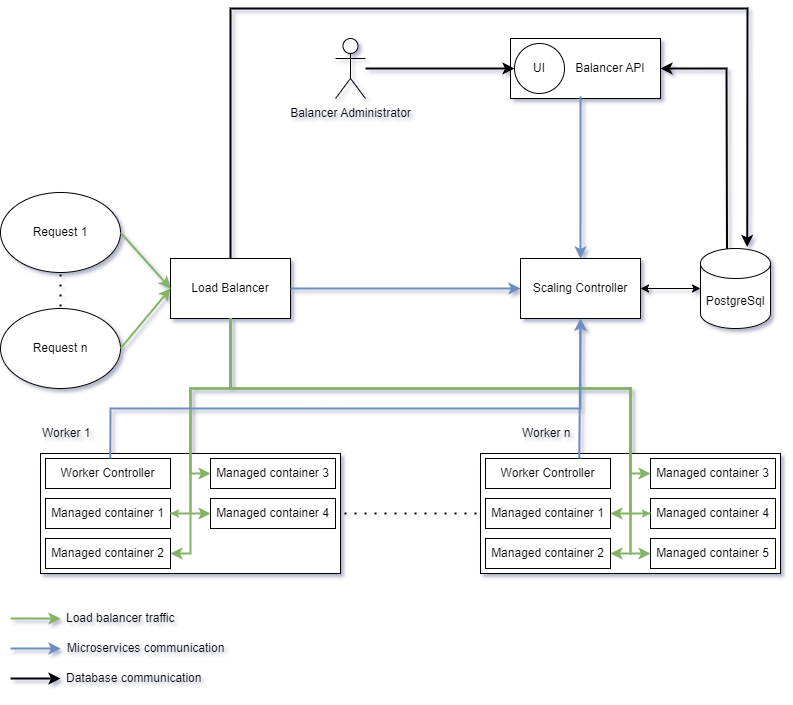

The diagram above was exported from draw.io. Its source (the exported page's mxGraphModel, read from the mxfile embedded in the PNG):
<mxGraphModel dx="1012" dy="591" grid="1" gridSize="10" guides="1" tooltips="1" connect="1" arrows="1" fold="1" page="1" pageScale="1" pageWidth="850" pageHeight="1100" math="0" shadow="1">
  <root>
    <mxCell id="0" />
    <mxCell id="1" parent="0" />
    <mxCell id="knGnKSw78JdQFl1_DNy8-3" value="Load Balancer" style="rounded=0;whiteSpace=wrap;html=1;" parent="1" vertex="1">
      <mxGeometry x="230" y="350" width="120" height="60" as="geometry" />
    </mxCell>
    <mxCell id="knGnKSw78JdQFl1_DNy8-4" value="PostgreSql" style="shape=cylinder3;whiteSpace=wrap;html=1;boundedLbl=1;backgroundOutline=1;size=15;rounded=0;" parent="1" vertex="1">
      <mxGeometry x="760" y="340" width="70" height="80" as="geometry" />
    </mxCell>
    <mxCell id="knGnKSw78JdQFl1_DNy8-5" value="" style="rounded=0;whiteSpace=wrap;html=1;align=left;" parent="1" vertex="1">
      <mxGeometry x="100" y="545" width="300" height="120" as="geometry" />
    </mxCell>
    <mxCell id="knGnKSw78JdQFl1_DNy8-6" value="Worker 1" style="text;html=1;strokeColor=none;fillColor=none;align=left;verticalAlign=middle;whiteSpace=wrap;rounded=0;" parent="1" vertex="1">
      <mxGeometry x="100" y="510" width="60" height="30" as="geometry" />
    </mxCell>
    <mxCell id="knGnKSw78JdQFl1_DNy8-7" value="Worker Controller" style="rounded=0;whiteSpace=wrap;html=1;" parent="1" vertex="1">
      <mxGeometry x="105" y="550" width="125" height="30" as="geometry" />
    </mxCell>
    <mxCell id="knGnKSw78JdQFl1_DNy8-8" value="Managed container 1" style="rounded=0;whiteSpace=wrap;html=1;" parent="1" vertex="1">
      <mxGeometry x="105" y="590" width="125" height="30" as="geometry" />
    </mxCell>
    <mxCell id="knGnKSw78JdQFl1_DNy8-9" value="Managed container 2" style="rounded=0;whiteSpace=wrap;html=1;" parent="1" vertex="1">
      <mxGeometry x="105" y="630" width="125" height="30" as="geometry" />
    </mxCell>
    <mxCell id="knGnKSw78JdQFl1_DNy8-10" value="Managed container 3" style="rounded=0;whiteSpace=wrap;html=1;" parent="1" vertex="1">
      <mxGeometry x="270" y="550" width="125" height="30" as="geometry" />
    </mxCell>
    <mxCell id="knGnKSw78JdQFl1_DNy8-11" value="Managed container 4" style="rounded=0;whiteSpace=wrap;html=1;" parent="1" vertex="1">
      <mxGeometry x="270" y="590" width="125" height="30" as="geometry" />
    </mxCell>
    <mxCell id="knGnKSw78JdQFl1_DNy8-12" value="" style="rounded=0;whiteSpace=wrap;html=1;align=left;" parent="1" vertex="1">
      <mxGeometry x="540" y="545" width="300" height="120" as="geometry" />
    </mxCell>
    <mxCell id="knGnKSw78JdQFl1_DNy8-13" value="Worker n" style="text;html=1;strokeColor=none;fillColor=none;align=left;verticalAlign=middle;whiteSpace=wrap;rounded=0;" parent="1" vertex="1">
      <mxGeometry x="580" y="510" width="60" height="30" as="geometry" />
    </mxCell>
    <mxCell id="knGnKSw78JdQFl1_DNy8-14" value="Worker Controller" style="rounded=0;whiteSpace=wrap;html=1;" parent="1" vertex="1">
      <mxGeometry x="545" y="550" width="125" height="30" as="geometry" />
    </mxCell>
    <mxCell id="knGnKSw78JdQFl1_DNy8-15" value="Managed container 1" style="rounded=0;whiteSpace=wrap;html=1;" parent="1" vertex="1">
      <mxGeometry x="545" y="590" width="125" height="30" as="geometry" />
    </mxCell>
    <mxCell id="knGnKSw78JdQFl1_DNy8-16" value="Managed container 2" style="rounded=0;whiteSpace=wrap;html=1;" parent="1" vertex="1">
      <mxGeometry x="545" y="630" width="125" height="30" as="geometry" />
    </mxCell>
    <mxCell id="knGnKSw78JdQFl1_DNy8-17" value="Managed container 3" style="rounded=0;whiteSpace=wrap;html=1;" parent="1" vertex="1">
      <mxGeometry x="710" y="550" width="125" height="30" as="geometry" />
    </mxCell>
    <mxCell id="knGnKSw78JdQFl1_DNy8-18" value="Managed container 4" style="rounded=0;whiteSpace=wrap;html=1;" parent="1" vertex="1">
      <mxGeometry x="710" y="590" width="125" height="30" as="geometry" />
    </mxCell>
    <mxCell id="knGnKSw78JdQFl1_DNy8-19" value="Managed container 5" style="rounded=0;whiteSpace=wrap;html=1;" parent="1" vertex="1">
      <mxGeometry x="710" y="630" width="125" height="30" as="geometry" />
    </mxCell>
    <mxCell id="knGnKSw78JdQFl1_DNy8-24" value="" style="endArrow=none;dashed=1;html=1;dashPattern=1 4;strokeWidth=2;rounded=0;entryX=0;entryY=0.5;entryDx=0;entryDy=0;" parent="1" target="knGnKSw78JdQFl1_DNy8-12" edge="1">
      <mxGeometry width="50" height="50" relative="1" as="geometry">
        <mxPoint x="404" y="605" as="sourcePoint" />
        <mxPoint x="560" y="610" as="targetPoint" />
      </mxGeometry>
    </mxCell>
    <mxCell id="Y7V88AtCgE-KLZqyX0Jm-5" value="Request n" style="ellipse;whiteSpace=wrap;html=1;rounded=0;" parent="1" vertex="1">
      <mxGeometry x="60" y="400" width="120" height="80" as="geometry" />
    </mxCell>
    <mxCell id="Y7V88AtCgE-KLZqyX0Jm-4" value="Request 1" style="ellipse;whiteSpace=wrap;html=1;rounded=0;" parent="1" vertex="1">
      <mxGeometry x="60" y="284" width="120" height="80" as="geometry" />
    </mxCell>
    <mxCell id="Y7V88AtCgE-KLZqyX0Jm-7" value="" style="endArrow=classic;html=1;rounded=0;exitX=1;exitY=0.5;exitDx=0;exitDy=0;entryX=0;entryY=0.5;entryDx=0;entryDy=0;fillColor=#d5e8d4;strokeColor=#82b366;strokeWidth=2;" parent="1" source="Y7V88AtCgE-KLZqyX0Jm-4" target="knGnKSw78JdQFl1_DNy8-3" edge="1">
      <mxGeometry width="50" height="50" relative="1" as="geometry">
        <mxPoint x="440" y="450" as="sourcePoint" />
        <mxPoint x="490" y="400" as="targetPoint" />
      </mxGeometry>
    </mxCell>
    <mxCell id="Y7V88AtCgE-KLZqyX0Jm-8" value="" style="endArrow=classic;html=1;rounded=0;exitX=0.5;exitY=1;exitDx=0;exitDy=0;entryX=1;entryY=0.5;entryDx=0;entryDy=0;fillColor=#d5e8d4;strokeColor=#82b366;strokeWidth=2;" parent="1" source="knGnKSw78JdQFl1_DNy8-3" target="knGnKSw78JdQFl1_DNy8-16" edge="1">
      <mxGeometry width="50" height="50" relative="1" as="geometry">
        <mxPoint x="470" y="440" as="sourcePoint" />
        <mxPoint x="720" y="500" as="targetPoint" />
        <Array as="points">
          <mxPoint x="290" y="480" />
          <mxPoint x="690" y="480" />
          <mxPoint x="690" y="645" />
        </Array>
      </mxGeometry>
    </mxCell>
    <mxCell id="Y7V88AtCgE-KLZqyX0Jm-9" value="" style="endArrow=classic;html=1;rounded=0;entryX=0;entryY=0.5;entryDx=0;entryDy=0;fillColor=#d5e8d4;strokeColor=#82b366;strokeWidth=2;" parent="1" target="knGnKSw78JdQFl1_DNy8-19" edge="1">
      <mxGeometry width="50" height="50" relative="1" as="geometry">
        <mxPoint x="290" y="410" as="sourcePoint" />
        <mxPoint x="700" y="655" as="targetPoint" />
        <Array as="points">
          <mxPoint x="290" y="480" />
          <mxPoint x="690" y="480" />
          <mxPoint x="690" y="645" />
          <mxPoint x="710" y="645" />
        </Array>
      </mxGeometry>
    </mxCell>
    <mxCell id="Y7V88AtCgE-KLZqyX0Jm-10" value="" style="endArrow=classic;html=1;rounded=0;exitX=0.5;exitY=1;exitDx=0;exitDy=0;entryX=0;entryY=0.5;entryDx=0;entryDy=0;fillColor=#d5e8d4;strokeColor=#82b366;" parent="1" source="knGnKSw78JdQFl1_DNy8-3" target="knGnKSw78JdQFl1_DNy8-18" edge="1">
      <mxGeometry width="50" height="50" relative="1" as="geometry">
        <mxPoint x="472" y="430" as="sourcePoint" />
        <mxPoint x="740" y="655" as="targetPoint" />
        <Array as="points">
          <mxPoint x="290" y="480" />
          <mxPoint x="690" y="480" />
          <mxPoint x="690" y="605" />
          <mxPoint x="710" y="605" />
        </Array>
      </mxGeometry>
    </mxCell>
    <mxCell id="Y7V88AtCgE-KLZqyX0Jm-11" value="" style="endArrow=classic;html=1;rounded=0;exitX=0.5;exitY=1;exitDx=0;exitDy=0;entryX=1;entryY=0.5;entryDx=0;entryDy=0;fillColor=#d5e8d4;strokeColor=#82b366;strokeWidth=2;" parent="1" source="knGnKSw78JdQFl1_DNy8-3" target="knGnKSw78JdQFl1_DNy8-15" edge="1">
      <mxGeometry width="50" height="50" relative="1" as="geometry">
        <mxPoint x="472" y="430" as="sourcePoint" />
        <mxPoint x="740" y="615" as="targetPoint" />
        <Array as="points">
          <mxPoint x="290" y="480" />
          <mxPoint x="690" y="480" />
          <mxPoint x="690" y="605" />
          <mxPoint x="710" y="605" />
        </Array>
      </mxGeometry>
    </mxCell>
    <mxCell id="Y7V88AtCgE-KLZqyX0Jm-12" value="" style="endArrow=classic;html=1;rounded=0;exitX=0.5;exitY=1;exitDx=0;exitDy=0;entryX=0;entryY=0.5;entryDx=0;entryDy=0;fillColor=#d5e8d4;strokeColor=#82b366;strokeWidth=2;" parent="1" source="knGnKSw78JdQFl1_DNy8-3" target="knGnKSw78JdQFl1_DNy8-17" edge="1">
      <mxGeometry width="50" height="50" relative="1" as="geometry">
        <mxPoint x="482" y="440" as="sourcePoint" />
        <mxPoint x="700" y="615" as="targetPoint" />
        <Array as="points">
          <mxPoint x="290" y="480" />
          <mxPoint x="690" y="480" />
          <mxPoint x="690" y="565" />
          <mxPoint x="710" y="565" />
        </Array>
      </mxGeometry>
    </mxCell>
    <mxCell id="Y7V88AtCgE-KLZqyX0Jm-13" value="" style="endArrow=classic;html=1;rounded=0;entryX=1;entryY=0.5;entryDx=0;entryDy=0;fillColor=#d5e8d4;strokeColor=#82b366;strokeWidth=2;" parent="1" target="knGnKSw78JdQFl1_DNy8-9" edge="1">
      <mxGeometry width="50" height="50" relative="1" as="geometry">
        <mxPoint x="290" y="410" as="sourcePoint" />
        <mxPoint x="300" y="450" as="targetPoint" />
        <Array as="points">
          <mxPoint x="290" y="480" />
          <mxPoint x="250" y="480" />
          <mxPoint x="250" y="645" />
          <mxPoint x="230" y="645" />
        </Array>
      </mxGeometry>
    </mxCell>
    <mxCell id="Y7V88AtCgE-KLZqyX0Jm-14" value="" style="endArrow=classic;html=1;rounded=0;exitX=0.5;exitY=1;exitDx=0;exitDy=0;entryX=1;entryY=0.5;entryDx=0;entryDy=0;fillColor=#d5e8d4;strokeColor=#82b366;" parent="1" source="knGnKSw78JdQFl1_DNy8-3" target="knGnKSw78JdQFl1_DNy8-8" edge="1">
      <mxGeometry width="50" height="50" relative="1" as="geometry">
        <mxPoint x="472" y="430" as="sourcePoint" />
        <mxPoint x="220" y="655" as="targetPoint" />
        <Array as="points">
          <mxPoint x="290" y="480" />
          <mxPoint x="250" y="480" />
          <mxPoint x="250" y="605" />
          <mxPoint x="230" y="605" />
        </Array>
      </mxGeometry>
    </mxCell>
    <mxCell id="Y7V88AtCgE-KLZqyX0Jm-15" value="" style="endArrow=classic;html=1;rounded=0;exitX=0.5;exitY=1;exitDx=0;exitDy=0;entryX=0;entryY=0.5;entryDx=0;entryDy=0;fillColor=#d5e8d4;strokeColor=#82b366;strokeWidth=2;" parent="1" source="knGnKSw78JdQFl1_DNy8-3" target="knGnKSw78JdQFl1_DNy8-11" edge="1">
      <mxGeometry width="50" height="50" relative="1" as="geometry">
        <mxPoint x="482" y="440" as="sourcePoint" />
        <mxPoint x="220" y="615" as="targetPoint" />
        <Array as="points">
          <mxPoint x="290" y="480" />
          <mxPoint x="250" y="480" />
          <mxPoint x="250" y="605" />
          <mxPoint x="230" y="605" />
        </Array>
      </mxGeometry>
    </mxCell>
    <mxCell id="Y7V88AtCgE-KLZqyX0Jm-16" value="" style="endArrow=classic;html=1;rounded=0;entryX=0;entryY=0.5;entryDx=0;entryDy=0;fillColor=#d5e8d4;strokeColor=#82b366;exitX=0.5;exitY=1;exitDx=0;exitDy=0;strokeWidth=2;" parent="1" source="knGnKSw78JdQFl1_DNy8-3" target="knGnKSw78JdQFl1_DNy8-10" edge="1">
      <mxGeometry width="50" height="50" relative="1" as="geometry">
        <mxPoint x="460" y="420" as="sourcePoint" />
        <mxPoint x="260" y="615" as="targetPoint" />
        <Array as="points">
          <mxPoint x="290" y="480" />
          <mxPoint x="250" y="480" />
          <mxPoint x="250" y="565" />
        </Array>
      </mxGeometry>
    </mxCell>
    <mxCell id="2" value="Scaling Controller" style="rounded=0;whiteSpace=wrap;html=1;" parent="1" vertex="1">
      <mxGeometry x="580" y="350" width="120" height="60" as="geometry" />
    </mxCell>
    <mxCell id="7" value="" style="group;spacingRight=22;spacingLeft=0;" parent="1" vertex="1" connectable="0">
      <mxGeometry x="570" y="130" width="160" height="60" as="geometry" />
    </mxCell>
    <mxCell id="Y7V88AtCgE-KLZqyX0Jm-1" value="Balancer&lt;span style=&quot;background-color: initial;&quot;&gt;&amp;nbsp;API&amp;nbsp; &amp;nbsp;&amp;nbsp;&lt;/span&gt;" style="rounded=0;whiteSpace=wrap;html=1;align=right;" parent="7" vertex="1">
      <mxGeometry width="150" height="60" as="geometry" />
    </mxCell>
    <mxCell id="knGnKSw78JdQFl1_DNy8-1" value="UI" style="ellipse;whiteSpace=wrap;html=1;aspect=fixed;rounded=0;" parent="7" vertex="1">
      <mxGeometry x="4" y="5" width="50" height="50" as="geometry" />
    </mxCell>
    <mxCell id="10" value="" style="endArrow=classic;html=1;rounded=0;fillColor=#dae8fc;strokeColor=#6c8ebf;exitX=0.467;exitY=0.965;exitDx=0;exitDy=0;entryX=0.5;entryY=0;entryDx=0;entryDy=0;exitPerimeter=0;strokeWidth=2;" parent="1" source="Y7V88AtCgE-KLZqyX0Jm-1" target="2" edge="1">
      <mxGeometry width="50" height="50" relative="1" as="geometry">
        <mxPoint x="40" y="50" as="sourcePoint" />
        <mxPoint x="690" y="330" as="targetPoint" />
      </mxGeometry>
    </mxCell>
    <mxCell id="28" value="" style="endArrow=classic;startArrow=classic;html=1;rounded=0;exitX=0;exitY=0.5;exitDx=0;exitDy=0;exitPerimeter=0;entryX=1;entryY=0.5;entryDx=0;entryDy=0;" parent="1" source="knGnKSw78JdQFl1_DNy8-4" target="2" edge="1">
      <mxGeometry width="50" height="50" relative="1" as="geometry">
        <mxPoint x="380" y="410" as="sourcePoint" />
        <mxPoint x="430" y="360" as="targetPoint" />
      </mxGeometry>
    </mxCell>
    <mxCell id="33" value="" style="endArrow=classic;html=1;rounded=0;fillColor=#dae8fc;strokeColor=#6c8ebf;exitX=1;exitY=0.5;exitDx=0;exitDy=0;entryX=0;entryY=0.5;entryDx=0;entryDy=0;strokeWidth=2;" parent="1" source="knGnKSw78JdQFl1_DNy8-3" target="2" edge="1">
      <mxGeometry width="50" height="50" relative="1" as="geometry">
        <mxPoint x="590" y="430" as="sourcePoint" />
        <mxPoint x="360" y="430" as="targetPoint" />
      </mxGeometry>
    </mxCell>
    <mxCell id="34" value="" style="endArrow=classic;html=1;rounded=0;exitX=1;exitY=0.5;exitDx=0;exitDy=0;entryX=0;entryY=0.5;entryDx=0;entryDy=0;fillColor=#d5e8d4;strokeColor=#82b366;strokeWidth=2;" parent="1" source="Y7V88AtCgE-KLZqyX0Jm-5" target="knGnKSw78JdQFl1_DNy8-3" edge="1">
      <mxGeometry width="50" height="50" relative="1" as="geometry">
        <mxPoint x="190.00000000000102" y="350" as="sourcePoint" />
        <mxPoint x="240" y="405" as="targetPoint" />
      </mxGeometry>
    </mxCell>
    <mxCell id="35" value="" style="endArrow=none;dashed=1;html=1;dashPattern=1 4;strokeWidth=2;rounded=0;entryX=0.5;entryY=0;entryDx=0;entryDy=0;" parent="1" target="Y7V88AtCgE-KLZqyX0Jm-5" edge="1">
      <mxGeometry width="50" height="50" relative="1" as="geometry">
        <mxPoint x="120" y="366" as="sourcePoint" />
        <mxPoint x="570" y="620" as="targetPoint" />
      </mxGeometry>
    </mxCell>
    <mxCell id="tov9AkVuQmoDXsoab4Kx-35" value="" style="shape=umlActor;verticalLabelPosition=bottom;verticalAlign=top;html=1;outlineConnect=0;align=center;" parent="1" vertex="1">
      <mxGeometry x="395" y="130" width="30" height="60" as="geometry" />
    </mxCell>
    <mxCell id="tov9AkVuQmoDXsoab4Kx-36" value="" style="endArrow=classic;html=1;rounded=0;entryX=0;entryY=0.5;entryDx=0;entryDy=0;strokeWidth=2;" parent="1" source="tov9AkVuQmoDXsoab4Kx-35" target="knGnKSw78JdQFl1_DNy8-1" edge="1">
      <mxGeometry width="50" height="50" relative="1" as="geometry">
        <mxPoint x="450" y="170" as="sourcePoint" />
        <mxPoint x="550" y="130" as="targetPoint" />
      </mxGeometry>
    </mxCell>
    <mxCell id="tov9AkVuQmoDXsoab4Kx-37" value="" style="endArrow=classic;html=1;rounded=0;exitX=0.5;exitY=0;exitDx=0;exitDy=0;entryX=0.667;entryY=-0.019;entryDx=0;entryDy=0;entryPerimeter=0;strokeWidth=2;" parent="1" source="knGnKSw78JdQFl1_DNy8-3" target="knGnKSw78JdQFl1_DNy8-4" edge="1">
      <mxGeometry width="50" height="50" relative="1" as="geometry">
        <mxPoint x="400" y="470" as="sourcePoint" />
        <mxPoint x="450" y="420" as="targetPoint" />
        <Array as="points">
          <mxPoint x="290" y="100" />
          <mxPoint x="807" y="100" />
        </Array>
      </mxGeometry>
    </mxCell>
    <mxCell id="tov9AkVuQmoDXsoab4Kx-38" value="" style="endArrow=classic;html=1;rounded=0;exitX=0.377;exitY=0.005;exitDx=0;exitDy=0;exitPerimeter=0;entryX=1;entryY=0.5;entryDx=0;entryDy=0;strokeWidth=2;" parent="1" source="knGnKSw78JdQFl1_DNy8-4" target="Y7V88AtCgE-KLZqyX0Jm-1" edge="1">
      <mxGeometry width="50" height="50" relative="1" as="geometry">
        <mxPoint x="400" y="470" as="sourcePoint" />
        <mxPoint x="450" y="420" as="targetPoint" />
        <Array as="points">
          <mxPoint x="786" y="160" />
        </Array>
      </mxGeometry>
    </mxCell>
    <mxCell id="tov9AkVuQmoDXsoab4Kx-39" value="" style="endArrow=classic;html=1;rounded=0;fillColor=#dae8fc;strokeColor=#6c8ebf;exitX=0.75;exitY=0;exitDx=0;exitDy=0;entryX=0.5;entryY=1;entryDx=0;entryDy=0;strokeWidth=2;" parent="1" source="knGnKSw78JdQFl1_DNy8-14" target="2" edge="1">
      <mxGeometry width="50" height="50" relative="1" as="geometry">
        <mxPoint x="360" y="390" as="sourcePoint" />
        <mxPoint x="590" y="390" as="targetPoint" />
      </mxGeometry>
    </mxCell>
    <mxCell id="tov9AkVuQmoDXsoab4Kx-40" value="" style="endArrow=classic;html=1;rounded=0;fillColor=#dae8fc;strokeColor=#6c8ebf;exitX=0.518;exitY=0;exitDx=0;exitDy=0;entryX=0.5;entryY=1;entryDx=0;entryDy=0;exitPerimeter=0;strokeWidth=2;" parent="1" source="knGnKSw78JdQFl1_DNy8-7" target="2" edge="1">
      <mxGeometry width="50" height="50" relative="1" as="geometry">
        <mxPoint x="360" y="390" as="sourcePoint" />
        <mxPoint x="640" y="420" as="targetPoint" />
        <Array as="points">
          <mxPoint x="170" y="500" />
          <mxPoint x="640" y="500" />
        </Array>
      </mxGeometry>
    </mxCell>
    <mxCell id="tov9AkVuQmoDXsoab4Kx-41" value="" style="endArrow=classic;html=1;rounded=0;exitX=1;exitY=0.5;exitDx=0;exitDy=0;fillColor=#d5e8d4;strokeColor=#82b366;strokeWidth=2;" parent="1" edge="1">
      <mxGeometry width="50" height="50" relative="1" as="geometry">
        <mxPoint x="70" y="710" as="sourcePoint" />
        <mxPoint x="120" y="710" as="targetPoint" />
      </mxGeometry>
    </mxCell>
    <mxCell id="tov9AkVuQmoDXsoab4Kx-42" value="" style="endArrow=classic;html=1;rounded=0;fillColor=#dae8fc;strokeColor=#6c8ebf;exitX=1;exitY=0.5;exitDx=0;exitDy=0;strokeWidth=2;" parent="1" edge="1">
      <mxGeometry width="50" height="50" relative="1" as="geometry">
        <mxPoint x="70" y="740" as="sourcePoint" />
        <mxPoint x="120" y="740" as="targetPoint" />
      </mxGeometry>
    </mxCell>
    <mxCell id="tov9AkVuQmoDXsoab4Kx-43" value="" style="endArrow=classic;html=1;rounded=0;strokeWidth=2;" parent="1" edge="1">
      <mxGeometry width="50" height="50" relative="1" as="geometry">
        <mxPoint x="70" y="770" as="sourcePoint" />
        <mxPoint x="120" y="770" as="targetPoint" />
      </mxGeometry>
    </mxCell>
    <mxCell id="tov9AkVuQmoDXsoab4Kx-44" value="Load balancer traffic" style="text;html=1;align=left;verticalAlign=middle;whiteSpace=wrap;rounded=0;" parent="1" vertex="1">
      <mxGeometry x="124" y="695" width="556" height="30" as="geometry" />
    </mxCell>
    <mxCell id="tov9AkVuQmoDXsoab4Kx-46" value="Microservices communication" style="text;html=1;align=left;verticalAlign=middle;whiteSpace=wrap;rounded=0;" parent="1" vertex="1">
      <mxGeometry x="125" y="725" width="565" height="30" as="geometry" />
    </mxCell>
    <mxCell id="tov9AkVuQmoDXsoab4Kx-47" value="Database communication" style="text;html=1;align=left;verticalAlign=middle;whiteSpace=wrap;rounded=0;" parent="1" vertex="1">
      <mxGeometry x="124" y="755" width="606" height="30" as="geometry" />
    </mxCell>
    <mxCell id="tov9AkVuQmoDXsoab4Kx-48" value="Balancer Administrator" style="text;html=1;align=center;verticalAlign=middle;whiteSpace=wrap;rounded=0;" parent="1" vertex="1">
      <mxGeometry x="325.63" y="190" width="168.75" height="30" as="geometry" />
    </mxCell>
  </root>
</mxGraphModel>